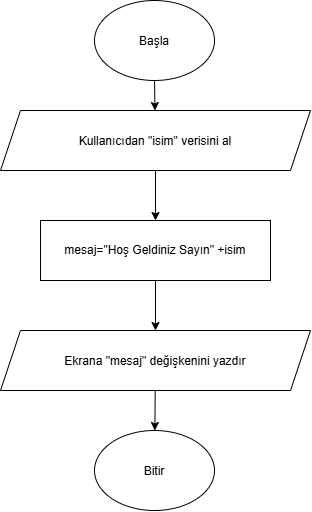

The diagram above was exported from draw.io. Its source (the exported page's mxGraphModel, read from the mxfile embedded in the PNG):
<mxGraphModel dx="1414" dy="729" grid="1" gridSize="10" guides="1" tooltips="1" connect="1" arrows="1" fold="1" page="1" pageScale="1" pageWidth="827" pageHeight="1169" math="0" shadow="0">
  <root>
    <mxCell id="0" />
    <mxCell id="1" parent="0" />
    <mxCell id="4WRr96aTOMrXqNr-Jpdc-1" parent="1" style="ellipse;whiteSpace=wrap;html=1;shapeInside=1;" value="Başla&lt;div&gt;&lt;br/&gt;&lt;/div&gt;" vertex="1">
      <mxGeometry height="80" width="120" x="354" y="60" as="geometry" />
    </mxCell>
    <mxCell id="4WRr96aTOMrXqNr-Jpdc-3" edge="1" parent="1" source="4WRr96aTOMrXqNr-Jpdc-1" style="endArrow=classic;html=1;rounded=0;defaultLabelBackgroundColor=page;exitX=0.5;exitY=1;exitDx=0;exitDy=0;" target="4WRr96aTOMrXqNr-Jpdc-4" value="">
      <mxGeometry height="50" relative="1" width="50" as="geometry">
        <mxPoint x="390" y="400" as="sourcePoint" />
        <mxPoint x="414" y="190" as="targetPoint" />
      </mxGeometry>
    </mxCell>
    <mxCell id="4WRr96aTOMrXqNr-Jpdc-4" parent="1" style="shape=parallelogram;perimeter=parallelogramPerimeter;whiteSpace=wrap;html=1;shapeInside=1;fixedSize=1;" value="Kullanıcıdan &quot;isim&quot; verisini al" vertex="1">
      <mxGeometry height="60" width="310" x="260" y="170" as="geometry" />
    </mxCell>
    <mxCell id="4WRr96aTOMrXqNr-Jpdc-5" edge="1" parent="1" source="4WRr96aTOMrXqNr-Jpdc-4" style="endArrow=classic;html=1;rounded=0;defaultLabelBackgroundColor=page;exitX=0.5;exitY=1;exitDx=0;exitDy=0;" target="4WRr96aTOMrXqNr-Jpdc-6" value="">
      <mxGeometry height="50" relative="1" width="50" as="geometry">
        <mxPoint x="390" y="400" as="sourcePoint" />
        <mxPoint x="415" y="290" as="targetPoint" />
      </mxGeometry>
    </mxCell>
    <mxCell id="4WRr96aTOMrXqNr-Jpdc-6" parent="1" style="rounded=0;whiteSpace=wrap;html=1;" value="mesaj=&quot;Hoş Geldiniz Sayın&quot; +isim" vertex="1">
      <mxGeometry height="60" width="230" x="300" y="280" as="geometry" />
    </mxCell>
    <mxCell id="4WRr96aTOMrXqNr-Jpdc-7" edge="1" parent="1" source="4WRr96aTOMrXqNr-Jpdc-6" style="endArrow=classic;html=1;rounded=0;defaultLabelBackgroundColor=page;exitX=0.5;exitY=1;exitDx=0;exitDy=0;" target="4WRr96aTOMrXqNr-Jpdc-8" value="">
      <mxGeometry height="50" relative="1" width="50" as="geometry">
        <mxPoint x="390" y="400" as="sourcePoint" />
        <mxPoint x="415" y="390" as="targetPoint" />
      </mxGeometry>
    </mxCell>
    <mxCell id="4WRr96aTOMrXqNr-Jpdc-8" parent="1" style="shape=parallelogram;perimeter=parallelogramPerimeter;whiteSpace=wrap;html=1;shapeInside=1;fixedSize=1;" value="Ekrana &quot;mesaj&quot; değişkenini yazdır" vertex="1">
      <mxGeometry height="60" width="310" x="260" y="390" as="geometry" />
    </mxCell>
    <mxCell id="4WRr96aTOMrXqNr-Jpdc-9" edge="1" parent="1" source="4WRr96aTOMrXqNr-Jpdc-8" style="endArrow=classic;html=1;rounded=0;defaultLabelBackgroundColor=page;" target="4WRr96aTOMrXqNr-Jpdc-10" value="">
      <mxGeometry height="50" relative="1" width="50" as="geometry">
        <mxPoint x="390" y="400" as="sourcePoint" />
        <mxPoint x="415" y="500" as="targetPoint" />
      </mxGeometry>
    </mxCell>
    <mxCell id="4WRr96aTOMrXqNr-Jpdc-10" parent="1" style="ellipse;whiteSpace=wrap;html=1;shapeInside=1;" value="Bitir" vertex="1">
      <mxGeometry height="80" width="120" x="354" y="490" as="geometry" />
    </mxCell>
  </root>
</mxGraphModel>